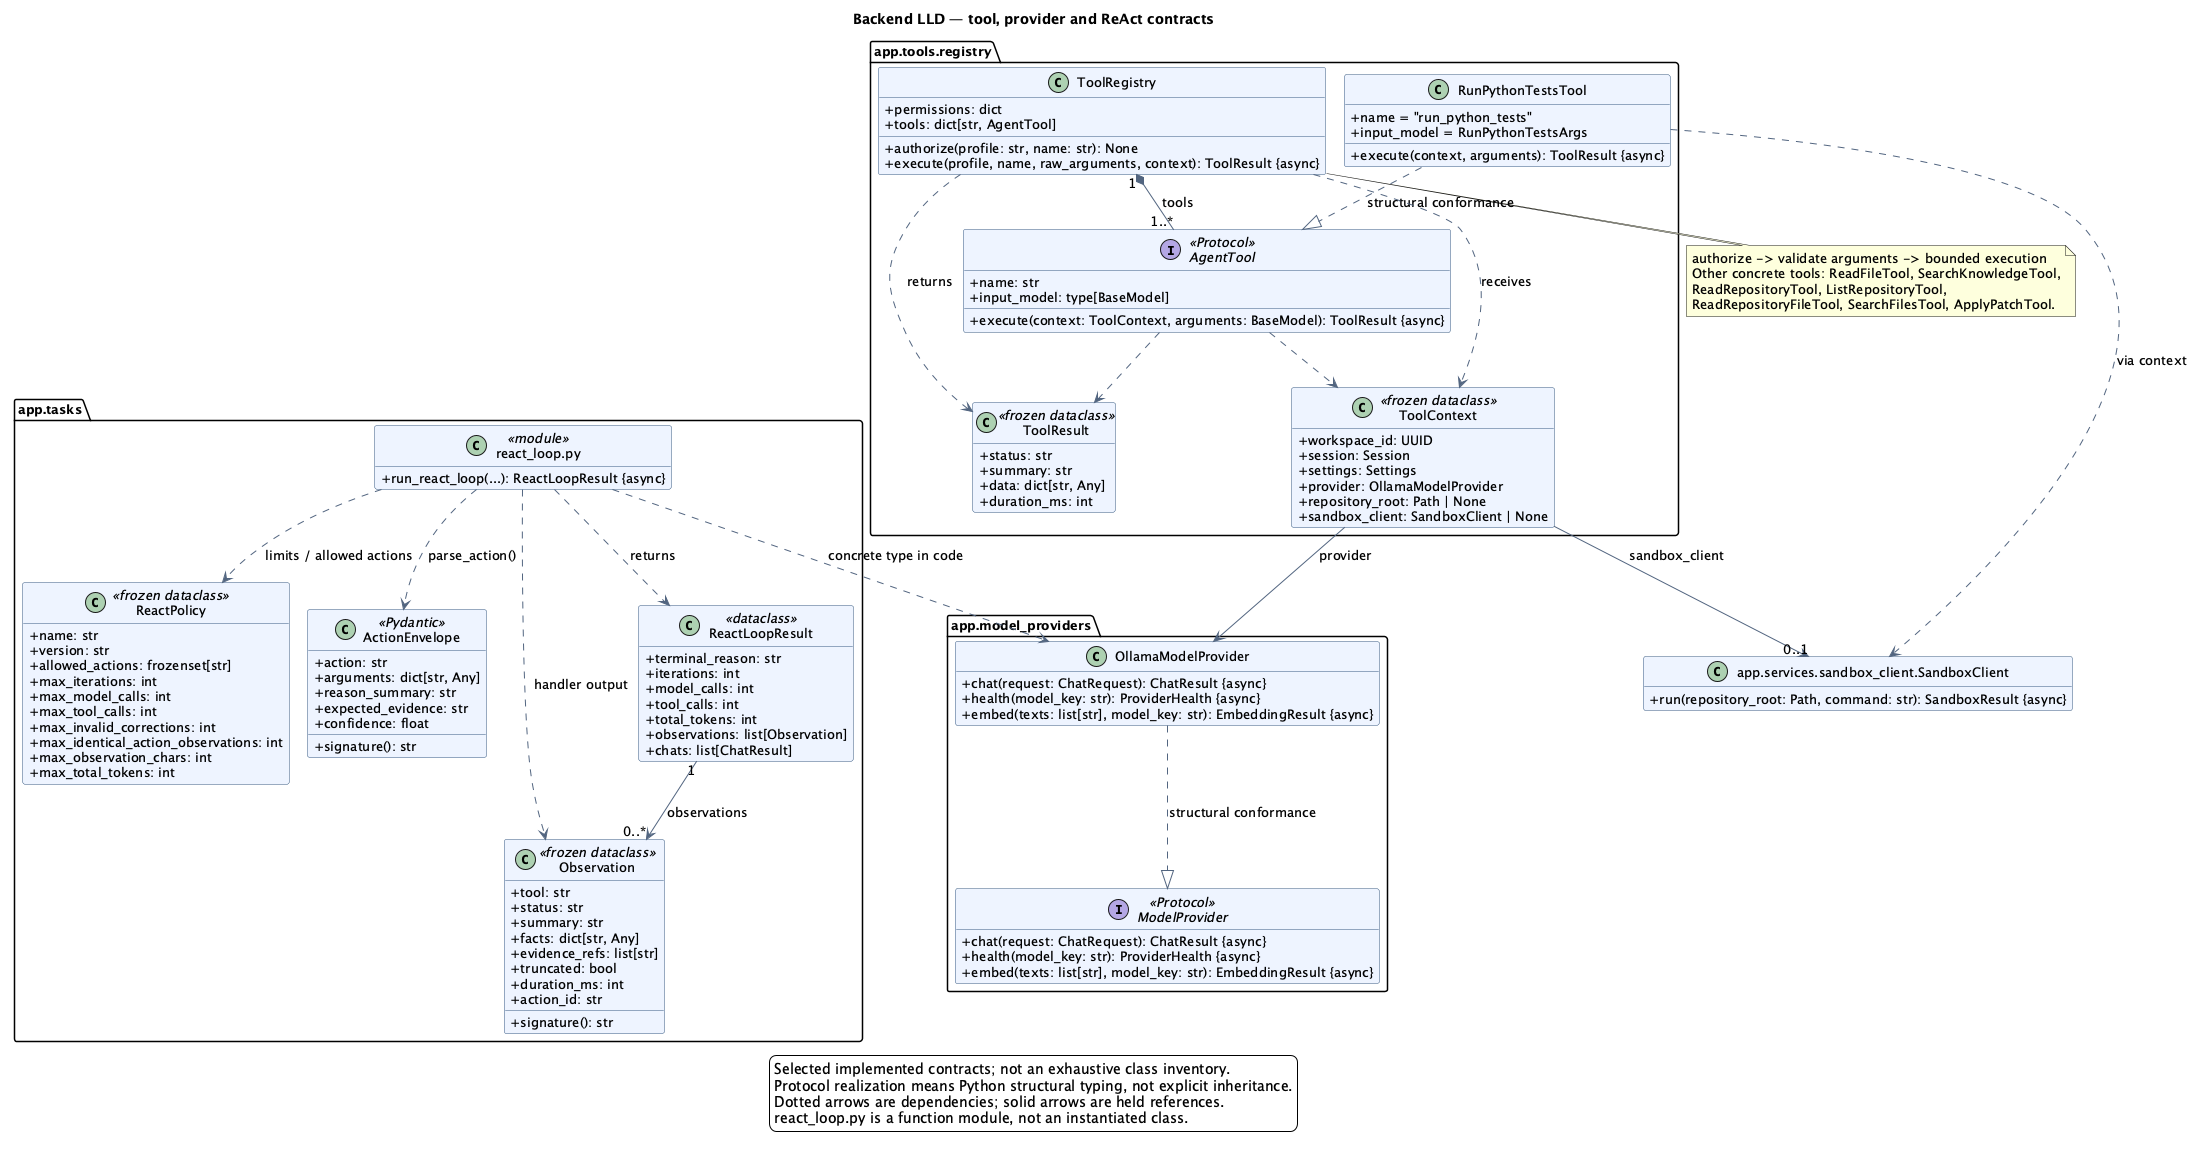

The diagram above was rendered by PlantUML. Its source (embedded in the PNG):
@startuml backend-contracts
!pragma layout smetana
title Backend LLD — tool, provider and ReAct contracts
top to bottom direction
set namespaceSeparator none
skinparam backgroundColor #FFFFFF
skinparam shadowing false
skinparam defaultFontName SansSerif
skinparam defaultFontSize 13
skinparam classAttributeIconSize 0
skinparam classBackgroundColor #EEF4FF
skinparam classBorderColor #365880
skinparam ArrowColor #526580
skinparam nodesep 35
skinparam ranksep 55
hide empty members

package "app.tools.registry" {
  interface AgentTool <<Protocol>> {
    +name: str
    +input_model: type[BaseModel]
    +execute(context: ToolContext, arguments: BaseModel): ToolResult {async}
  }
  class ToolRegistry {
    +permissions: dict
    +tools: dict[str, AgentTool]
    +authorize(profile: str, name: str): None
    +execute(profile, name, raw_arguments, context): ToolResult {async}
  }
  class ToolContext <<frozen dataclass>> {
    +workspace_id: UUID
    +session: Session
    +settings: Settings
    +provider: OllamaModelProvider
    +repository_root: Path | None
    +sandbox_client: SandboxClient | None
  }
  class ToolResult <<frozen dataclass>> {
    +status: str
    +summary: str
    +data: dict[str, Any]
    +duration_ms: int
  }
  class RunPythonTestsTool {
    +name = "run_python_tests"
    +input_model = RunPythonTestsArgs
    +execute(context, arguments): ToolResult {async}
  }
}

package "app.model_providers" {
  interface ModelProvider <<Protocol>> {
    +chat(request: ChatRequest): ChatResult {async}
    +health(model_key: str): ProviderHealth {async}
    +embed(texts: list[str], model_key: str): EmbeddingResult {async}
  }
  class OllamaModelProvider {
    +chat(request: ChatRequest): ChatResult {async}
    +health(model_key: str): ProviderHealth {async}
    +embed(texts: list[str], model_key: str): EmbeddingResult {async}
  }
}

package "app.tasks" {
  class "react_loop.py" as loop <<module>> {
    +run_react_loop(...): ReactLoopResult {async}
  }
  class ReactPolicy <<frozen dataclass>> {
    +name: str
    +version: str
    +allowed_actions: frozenset[str]
    +max_iterations: int
    +max_model_calls: int
    +max_tool_calls: int
    +max_invalid_corrections: int
    +max_identical_action_observations: int
    +max_observation_chars: int
    +max_total_tokens: int
  }
  class ActionEnvelope <<Pydantic>> {
    +action: str
    +arguments: dict[str, Any]
    +reason_summary: str
    +expected_evidence: str
    +confidence: float
    +signature(): str
  }
  class Observation <<frozen dataclass>> {
    +tool: str
    +status: str
    +summary: str
    +facts: dict[str, Any]
    +evidence_refs: list[str]
    +truncated: bool
    +duration_ms: int
    +action_id: str
    +signature(): str
  }
  class ReactLoopResult <<dataclass>> {
    +terminal_reason: str
    +iterations: int
    +model_calls: int
    +tool_calls: int
    +total_tokens: int
    +observations: list[Observation]
    +chats: list[ChatResult]
  }
}

class "app.services.sandbox_client.SandboxClient" as sandbox {
  +run(repository_root: Path, command: str): SandboxResult {async}
}

ToolRegistry "1" *-- "1..*" AgentTool : tools
RunPythonTestsTool ..|> AgentTool : structural conformance
ToolRegistry ..> ToolContext : receives
ToolRegistry ..> ToolResult : returns
AgentTool ..> ToolContext
AgentTool ..> ToolResult
ToolContext --> OllamaModelProvider : provider
ToolContext --> "0..1" sandbox : sandbox_client
RunPythonTestsTool ..> sandbox : via context
OllamaModelProvider ..|> ModelProvider : structural conformance
loop ..> OllamaModelProvider : concrete type in code
loop ..> ReactPolicy : limits / allowed actions
loop ..> ActionEnvelope : parse_action()
loop ..> Observation : handler output
loop ..> ReactLoopResult : returns
ReactLoopResult "1" --> "0..*" Observation : observations

note bottom of ToolRegistry
  authorize -> validate arguments -> bounded execution
  Other concrete tools: ReadFileTool, SearchKnowledgeTool,
  ReadRepositoryTool, ListRepositoryTool,
  ReadRepositoryFileTool, SearchFilesTool, ApplyPatchTool.
end note
legend bottom
  Selected implemented contracts; not an exhaustive class inventory.
  Protocol realization means Python structural typing, not explicit inheritance.
  Dotted arrows are dependencies; solid arrows are held references.
  react_loop.py is a function module, not an instantiated class.
endlegend
@enduml